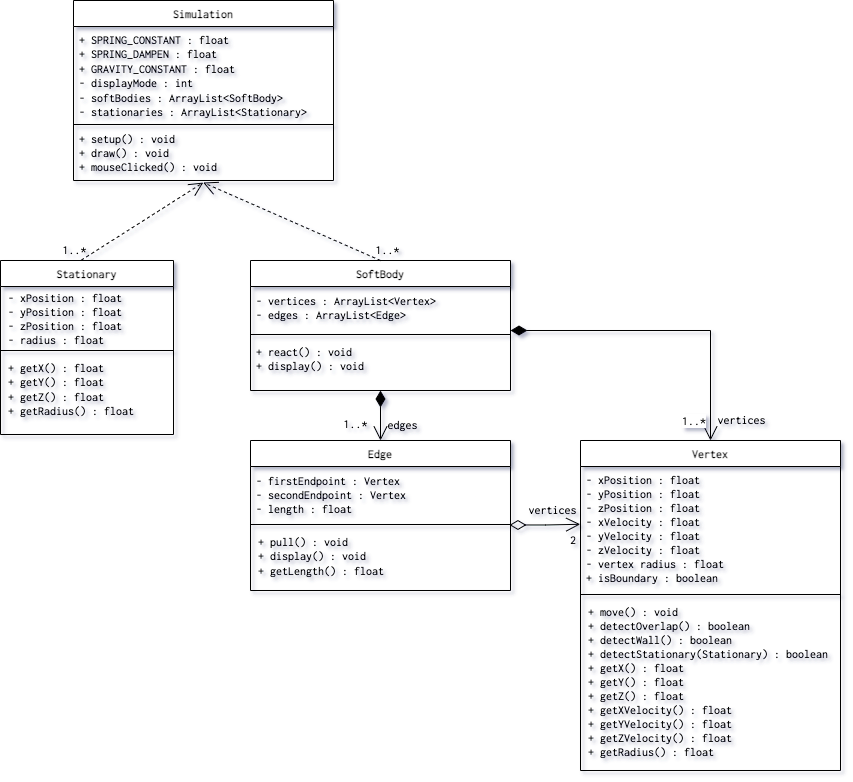

The diagram above was exported from draw.io. Its source (the exported page's mxGraphModel, read from the mxfile embedded in the PNG):
<mxGraphModel dx="970" dy="554" grid="1" gridSize="10" guides="1" tooltips="1" connect="1" arrows="1" fold="1" page="1" pageScale="1" pageWidth="1169" pageHeight="827" math="0" shadow="0">
  <root>
    <mxCell id="WIyWlLk6GJQsqaUBKTNV-0" />
    <mxCell id="WIyWlLk6GJQsqaUBKTNV-1" parent="WIyWlLk6GJQsqaUBKTNV-0" />
    <mxCell id="zkfFHV4jXpPFQw0GAbJ--13" value="SoftBody" style="swimlane;fontStyle=1;align=center;verticalAlign=top;childLayout=stackLayout;horizontal=1;startSize=26;horizontalStack=0;resizeParent=1;resizeLast=0;collapsible=1;marginBottom=0;rounded=0;shadow=0;strokeWidth=1;fontFamily=Inconsolata;fontSource=https%3A%2F%2Ffonts.googleapis.com%2Fcss%3Ffamily%3DInconsolata;fontSize=12;" parent="WIyWlLk6GJQsqaUBKTNV-1" vertex="1">
      <mxGeometry x="470" y="320" width="260" height="130" as="geometry">
        <mxRectangle x="340" y="380" width="170" height="26" as="alternateBounds" />
      </mxGeometry>
    </mxCell>
    <mxCell id="zkfFHV4jXpPFQw0GAbJ--14" value="- vertices : ArrayList&amp;lt;Vertex&amp;gt;&lt;br style=&quot;font-size: 12px;&quot;&gt;- edges : ArrayList&amp;lt;Edge&amp;gt;" style="text;align=left;verticalAlign=top;spacingLeft=4;spacingRight=4;overflow=hidden;rotatable=0;points=[[0,0.5],[1,0.5]];portConstraint=eastwest;html=1;spacingTop=1;fontFamily=Inconsolata;fontSource=https%3A%2F%2Ffonts.googleapis.com%2Fcss%3Ffamily%3DInconsolata;fontSize=12;" parent="zkfFHV4jXpPFQw0GAbJ--13" vertex="1">
      <mxGeometry y="26" width="260" height="44" as="geometry" />
    </mxCell>
    <mxCell id="zkfFHV4jXpPFQw0GAbJ--15" value="" style="line;html=1;strokeWidth=1;align=left;verticalAlign=middle;spacingTop=-1;spacingLeft=3;spacingRight=3;rotatable=0;labelPosition=right;points=[];portConstraint=eastwest;fontFamily=Inconsolata;fontSource=https%3A%2F%2Ffonts.googleapis.com%2Fcss%3Ffamily%3DInconsolata;fontSize=12;" parent="zkfFHV4jXpPFQw0GAbJ--13" vertex="1">
      <mxGeometry y="70" width="260" height="8" as="geometry" />
    </mxCell>
    <mxCell id="MZ0bKDQghONRH9hxWdwr-5" value="+ react() : void&#10;+ display() : void" style="text;align=left;verticalAlign=top;spacingLeft=4;spacingRight=4;overflow=hidden;rotatable=0;points=[[0,0.5],[1,0.5]];portConstraint=eastwest;fontFamily=Inconsolata;fontSource=https%3A%2F%2Ffonts.googleapis.com%2Fcss%3Ffamily%3DInconsolata;fontSize=12;" vertex="1" parent="zkfFHV4jXpPFQw0GAbJ--13">
      <mxGeometry y="78" width="260" height="50" as="geometry" />
    </mxCell>
    <mxCell id="zkfFHV4jXpPFQw0GAbJ--17" value="Vertex" style="swimlane;fontStyle=1;align=center;verticalAlign=top;childLayout=stackLayout;horizontal=1;startSize=26;horizontalStack=0;resizeParent=1;resizeLast=0;collapsible=1;marginBottom=0;rounded=0;shadow=0;strokeWidth=1;fontFamily=Inconsolata;fontSource=https%3A%2F%2Ffonts.googleapis.com%2Fcss%3Ffamily%3DInconsolata;fontSize=12;" parent="WIyWlLk6GJQsqaUBKTNV-1" vertex="1">
      <mxGeometry x="800" y="500" width="260" height="330" as="geometry">
        <mxRectangle x="550" y="140" width="160" height="26" as="alternateBounds" />
      </mxGeometry>
    </mxCell>
    <mxCell id="zkfFHV4jXpPFQw0GAbJ--20" value="- xPosition : float &#10;- yPosition : float &#10;- zPosition : float&#10;- xVelocity : float&#10;- yVelocity : float&#10;- zVelocity : float&#10;- vertex radius : float&#10;+ isBoundary : boolean" style="text;align=left;verticalAlign=top;spacingLeft=4;spacingRight=4;overflow=hidden;rotatable=0;points=[[0,0.5],[1,0.5]];portConstraint=eastwest;rounded=0;shadow=0;html=0;fontFamily=Inconsolata;fontSource=https%3A%2F%2Ffonts.googleapis.com%2Fcss%3Ffamily%3DInconsolata;fontSize=12;" parent="zkfFHV4jXpPFQw0GAbJ--17" vertex="1">
      <mxGeometry y="26" width="260" height="124" as="geometry" />
    </mxCell>
    <mxCell id="zkfFHV4jXpPFQw0GAbJ--23" value="" style="line;html=1;strokeWidth=1;align=left;verticalAlign=middle;spacingTop=-1;spacingLeft=3;spacingRight=3;rotatable=0;labelPosition=right;points=[];portConstraint=eastwest;fontFamily=Inconsolata;fontSource=https%3A%2F%2Ffonts.googleapis.com%2Fcss%3Ffamily%3DInconsolata;fontSize=12;" parent="zkfFHV4jXpPFQw0GAbJ--17" vertex="1">
      <mxGeometry y="150" width="260" height="8" as="geometry" />
    </mxCell>
    <mxCell id="MZ0bKDQghONRH9hxWdwr-12" value=" + move() : void&#10; + detectOverlap() : boolean&#10; + detectWall() : boolean&#10; + detectStationary(Stationary) : boolean&#10; + getX() : float&#10; + getY() : float&#10; + getZ() : float&#10; + getXVelocity() : float&#10; + getYVelocity() : float&#10; + getZVelocity() : float&#10; + getRadius() : float&#10;" style="text;strokeColor=none;fillColor=none;align=left;verticalAlign=top;rounded=0;labelBackgroundColor=none;labelBorderColor=none;fontFamily=Inconsolata;fontSource=https%3A%2F%2Ffonts.googleapis.com%2Fcss%3Ffamily%3DInconsolata;fontSize=12;" vertex="1" parent="zkfFHV4jXpPFQw0GAbJ--17">
      <mxGeometry y="158" width="260" height="162" as="geometry" />
    </mxCell>
    <mxCell id="MZ0bKDQghONRH9hxWdwr-7" value="Edge" style="swimlane;fontStyle=1;align=center;verticalAlign=top;childLayout=stackLayout;horizontal=1;startSize=26;horizontalStack=0;resizeParent=1;resizeLast=0;collapsible=1;marginBottom=0;rounded=0;shadow=0;strokeWidth=1;fontFamily=Inconsolata;fontSource=https%3A%2F%2Ffonts.googleapis.com%2Fcss%3Ffamily%3DInconsolata;fontSize=12;" vertex="1" parent="WIyWlLk6GJQsqaUBKTNV-1">
      <mxGeometry x="470" y="500" width="260" height="150" as="geometry">
        <mxRectangle x="550" y="140" width="160" height="26" as="alternateBounds" />
      </mxGeometry>
    </mxCell>
    <mxCell id="MZ0bKDQghONRH9hxWdwr-8" value="- firstEndpoint : Vertex&#10;- secondEndpoint : Vertex&#10;- length : float" style="text;align=left;verticalAlign=top;spacingLeft=4;spacingRight=4;overflow=hidden;rotatable=0;points=[[0,0.5],[1,0.5]];portConstraint=eastwest;rounded=0;shadow=0;html=0;spacingTop=1;fontFamily=Inconsolata;fontSource=https%3A%2F%2Ffonts.googleapis.com%2Fcss%3Ffamily%3DInconsolata;fontSize=12;" vertex="1" parent="MZ0bKDQghONRH9hxWdwr-7">
      <mxGeometry y="26" width="260" height="54" as="geometry" />
    </mxCell>
    <mxCell id="MZ0bKDQghONRH9hxWdwr-9" value="" style="line;html=1;strokeWidth=1;align=left;verticalAlign=middle;spacingTop=-1;spacingLeft=3;spacingRight=3;rotatable=0;labelPosition=right;points=[];portConstraint=eastwest;fontFamily=Inconsolata;fontSource=https%3A%2F%2Ffonts.googleapis.com%2Fcss%3Ffamily%3DInconsolata;fontSize=12;" vertex="1" parent="MZ0bKDQghONRH9hxWdwr-7">
      <mxGeometry y="80" width="260" height="8" as="geometry" />
    </mxCell>
    <mxCell id="MZ0bKDQghONRH9hxWdwr-11" value="&lt;div style=&quot;font-size: 12px;&quot;&gt;&lt;span style=&quot;background-color: initial; font-size: 12px;&quot;&gt;&amp;nbsp;+ pull() : void&lt;/span&gt;&lt;/div&gt;&lt;div style=&quot;font-size: 12px;&quot;&gt;&lt;span style=&quot;background-color: initial; font-size: 12px;&quot;&gt;&amp;nbsp;+ display() : void&lt;/span&gt;&lt;/div&gt;&lt;div style=&quot;font-size: 12px;&quot;&gt;&lt;span style=&quot;background-color: initial; font-size: 12px;&quot;&gt;&amp;nbsp;+ getLength() : float&lt;/span&gt;&lt;/div&gt;" style="text;html=1;align=left;verticalAlign=top;resizable=0;points=[];autosize=1;strokeColor=none;fillColor=none;fontFamily=Inconsolata;fontSource=https%3A%2F%2Ffonts.googleapis.com%2Fcss%3Ffamily%3DInconsolata;fontSize=12;" vertex="1" parent="MZ0bKDQghONRH9hxWdwr-7">
      <mxGeometry y="88" width="260" height="50" as="geometry" />
    </mxCell>
    <mxCell id="xtkfqgNLEjLj0aIdN1oV-0" value="Simulation" style="swimlane;fontStyle=1;align=center;verticalAlign=top;childLayout=stackLayout;horizontal=1;startSize=26;horizontalStack=0;resizeParent=1;resizeLast=0;collapsible=1;marginBottom=0;rounded=0;shadow=0;strokeWidth=1;fontFamily=Inconsolata;fontSource=https%3A%2F%2Ffonts.googleapis.com%2Fcss%3Ffamily%3DInconsolata;fontSize=12;" vertex="1" parent="WIyWlLk6GJQsqaUBKTNV-1">
      <mxGeometry x="293" y="60" width="260" height="180" as="geometry">
        <mxRectangle x="340" y="380" width="170" height="26" as="alternateBounds" />
      </mxGeometry>
    </mxCell>
    <mxCell id="xtkfqgNLEjLj0aIdN1oV-1" value="+ SPRING_CONSTANT : float&lt;br style=&quot;font-size: 12px;&quot;&gt;+ SPRING_DAMPEN : float&lt;br style=&quot;font-size: 12px;&quot;&gt;+ GRAVITY_CONSTANT : float&lt;br style=&quot;font-size: 12px;&quot;&gt;- displayMode : int&lt;br style=&quot;font-size: 12px;&quot;&gt;- softBodies : ArrayList&amp;lt;SoftBody&amp;gt;&lt;br style=&quot;font-size: 12px;&quot;&gt;- stationaries : ArrayList&amp;lt;Stationary&amp;gt;" style="text;align=left;verticalAlign=top;spacingLeft=4;spacingRight=4;overflow=hidden;rotatable=0;points=[[0,0.5],[1,0.5]];portConstraint=eastwest;html=1;fontFamily=Inconsolata;fontSource=https%3A%2F%2Ffonts.googleapis.com%2Fcss%3Ffamily%3DInconsolata;fontSize=12;" vertex="1" parent="xtkfqgNLEjLj0aIdN1oV-0">
      <mxGeometry y="26" width="260" height="94" as="geometry" />
    </mxCell>
    <mxCell id="xtkfqgNLEjLj0aIdN1oV-2" value="" style="line;html=1;strokeWidth=1;align=left;verticalAlign=middle;spacingTop=-1;spacingLeft=3;spacingRight=3;rotatable=0;labelPosition=right;points=[];portConstraint=eastwest;fontFamily=Inconsolata;fontSource=https%3A%2F%2Ffonts.googleapis.com%2Fcss%3Ffamily%3DInconsolata;fontSize=12;" vertex="1" parent="xtkfqgNLEjLj0aIdN1oV-0">
      <mxGeometry y="120" width="260" height="8" as="geometry" />
    </mxCell>
    <mxCell id="xtkfqgNLEjLj0aIdN1oV-3" value="+ setup() : void&#10;+ draw() : void&#10;+ mouseClicked() : void" style="text;align=left;verticalAlign=top;spacingLeft=4;spacingRight=4;overflow=hidden;rotatable=0;points=[[0,0.5],[1,0.5]];portConstraint=eastwest;spacingTop=-3;fontFamily=Inconsolata;fontSource=https%3A%2F%2Ffonts.googleapis.com%2Fcss%3Ffamily%3DInconsolata;fontSize=12;" vertex="1" parent="xtkfqgNLEjLj0aIdN1oV-0">
      <mxGeometry y="128" width="260" height="52" as="geometry" />
    </mxCell>
    <mxCell id="xtkfqgNLEjLj0aIdN1oV-4" value="Stationary" style="swimlane;fontStyle=1;align=center;verticalAlign=top;childLayout=stackLayout;horizontal=1;startSize=26;horizontalStack=0;resizeParent=1;resizeLast=0;collapsible=1;marginBottom=0;rounded=0;shadow=0;strokeWidth=1;fontFamily=Inconsolata;fontSource=https%3A%2F%2Ffonts.googleapis.com%2Fcss%3Ffamily%3DInconsolata;fontSize=12;" vertex="1" parent="WIyWlLk6GJQsqaUBKTNV-1">
      <mxGeometry x="220" y="320" width="173" height="174" as="geometry">
        <mxRectangle x="340" y="380" width="170" height="26" as="alternateBounds" />
      </mxGeometry>
    </mxCell>
    <mxCell id="xtkfqgNLEjLj0aIdN1oV-8" value=" - xPosition : float&#10; - yPosition : float&#10; - zPosition : float&#10; - radius : float" style="text;align=left;verticalAlign=middle;resizable=0;points=[];autosize=1;strokeColor=none;fillColor=none;spacingTop=3;fontFamily=Inconsolata;fontSource=https%3A%2F%2Ffonts.googleapis.com%2Fcss%3Ffamily%3DInconsolata;fontSize=12;" vertex="1" parent="xtkfqgNLEjLj0aIdN1oV-4">
      <mxGeometry y="26" width="173" height="60" as="geometry" />
    </mxCell>
    <mxCell id="MZ0bKDQghONRH9hxWdwr-13" value="" style="line;html=1;strokeWidth=1;align=left;verticalAlign=middle;spacingTop=-1;spacingLeft=3;spacingRight=3;rotatable=0;labelPosition=right;points=[];portConstraint=eastwest;fontFamily=Inconsolata;fontSource=https%3A%2F%2Ffonts.googleapis.com%2Fcss%3Ffamily%3DInconsolata;fontSize=12;" vertex="1" parent="xtkfqgNLEjLj0aIdN1oV-4">
      <mxGeometry y="86" width="173" height="8" as="geometry" />
    </mxCell>
    <mxCell id="xtkfqgNLEjLj0aIdN1oV-11" value="&amp;nbsp;+ getX() : float&lt;br style=&quot;font-size: 12px;&quot;&gt;&amp;nbsp;+ getY() : float&lt;br style=&quot;font-size: 12px;&quot;&gt;&amp;nbsp;+ getZ() : float&lt;br style=&quot;font-size: 12px;&quot;&gt;&amp;nbsp;+ getRadius() : float" style="text;html=1;align=left;verticalAlign=top;resizable=0;points=[];autosize=1;strokeColor=none;fillColor=none;fontFamily=Inconsolata;fontSource=https%3A%2F%2Ffonts.googleapis.com%2Fcss%3Ffamily%3DInconsolata;fontSize=12;" vertex="1" parent="xtkfqgNLEjLj0aIdN1oV-4">
      <mxGeometry y="94" width="173" height="60" as="geometry" />
    </mxCell>
    <mxCell id="MZ0bKDQghONRH9hxWdwr-18" value="1..*" style="endArrow=open;html=1;endSize=12;startArrow=diamondThin;startSize=14;startFill=1;edgeStyle=orthogonalEdgeStyle;align=left;verticalAlign=bottom;rounded=0;entryX=0.5;entryY=0;entryDx=0;entryDy=0;fontFamily=Inconsolata;fontSource=https%3A%2F%2Ffonts.googleapis.com%2Fcss%3Ffamily%3DInconsolata;fontSize=12;" edge="1" parent="WIyWlLk6GJQsqaUBKTNV-1" target="zkfFHV4jXpPFQw0GAbJ--17">
      <mxGeometry x="0.9355" y="-30" relative="1" as="geometry">
        <mxPoint x="730" y="390" as="sourcePoint" />
        <mxPoint x="1040" y="390" as="targetPoint" />
        <Array as="points">
          <mxPoint x="930" y="390" />
        </Array>
        <mxPoint as="offset" />
      </mxGeometry>
    </mxCell>
    <mxCell id="MZ0bKDQghONRH9hxWdwr-19" value="&lt;span style=&quot;font-size: 12px;&quot;&gt;vertices&lt;/span&gt;" style="text;html=1;align=center;verticalAlign=middle;resizable=0;points=[];autosize=1;strokeColor=none;fillColor=none;fontFamily=Inconsolata;fontSource=https%3A%2F%2Ffonts.googleapis.com%2Fcss%3Ffamily%3DInconsolata;fontSize=12;" vertex="1" parent="WIyWlLk6GJQsqaUBKTNV-1">
      <mxGeometry x="931" y="470" width="60" height="20" as="geometry" />
    </mxCell>
    <mxCell id="MZ0bKDQghONRH9hxWdwr-20" value="" style="endArrow=open;html=1;endSize=12;startArrow=diamondThin;startSize=14;startFill=1;edgeStyle=orthogonalEdgeStyle;align=left;verticalAlign=bottom;rounded=0;fontSize=12;exitX=0.5;exitY=1;exitDx=0;exitDy=0;entryX=0.5;entryY=0;entryDx=0;entryDy=0;fontFamily=Inconsolata;fontSource=https%3A%2F%2Ffonts.googleapis.com%2Fcss%3Ffamily%3DInconsolata;" edge="1" parent="WIyWlLk6GJQsqaUBKTNV-1" source="zkfFHV4jXpPFQw0GAbJ--13" target="MZ0bKDQghONRH9hxWdwr-7">
      <mxGeometry x="-1" y="3" relative="1" as="geometry">
        <mxPoint x="584" y="460" as="sourcePoint" />
        <mxPoint x="744" y="460" as="targetPoint" />
        <Array as="points" />
      </mxGeometry>
    </mxCell>
    <mxCell id="xtkfqgNLEjLj0aIdN1oV-23" value="&lt;font style=&quot;font-size: 12px;&quot;&gt;2&lt;/font&gt;" style="text;html=1;strokeColor=none;fillColor=none;align=center;verticalAlign=middle;whiteSpace=wrap;rounded=0;fontFamily=Inconsolata;fontSource=https%3A%2F%2Ffonts.googleapis.com%2Fcss%3Ffamily%3DInconsolata;fontSize=12;" vertex="1" parent="WIyWlLk6GJQsqaUBKTNV-1">
      <mxGeometry x="788" y="590" width="10" height="20" as="geometry" />
    </mxCell>
    <mxCell id="MZ0bKDQghONRH9hxWdwr-21" value="1..*" style="text;html=1;resizable=0;autosize=1;align=center;verticalAlign=middle;points=[];fillColor=none;strokeColor=none;rounded=0;labelBackgroundColor=none;labelBorderColor=none;fontSize=12;fontFamily=Inconsolata;fontSource=https%3A%2F%2Ffonts.googleapis.com%2Fcss%3Ffamily%3DInconsolata;" vertex="1" parent="WIyWlLk6GJQsqaUBKTNV-1">
      <mxGeometry x="555" y="474" width="40" height="20" as="geometry" />
    </mxCell>
    <mxCell id="MZ0bKDQghONRH9hxWdwr-22" value="&lt;span style=&quot;font-size: 12px;&quot;&gt;edges&lt;br style=&quot;font-size: 12px;&quot;&gt;&lt;/span&gt;" style="text;html=1;align=center;verticalAlign=middle;resizable=0;points=[];autosize=1;strokeColor=none;fillColor=none;fontFamily=Inconsolata;fontSource=https%3A%2F%2Ffonts.googleapis.com%2Fcss%3Ffamily%3DInconsolata;fontSize=12;" vertex="1" parent="WIyWlLk6GJQsqaUBKTNV-1">
      <mxGeometry x="597" y="475" width="50" height="20" as="geometry" />
    </mxCell>
    <mxCell id="MZ0bKDQghONRH9hxWdwr-23" value="" style="endArrow=open;html=1;endSize=12;startArrow=diamondThin;startSize=14;startFill=0;edgeStyle=orthogonalEdgeStyle;align=left;verticalAlign=bottom;rounded=0;fontSize=12;entryX=-0.001;entryY=0.466;entryDx=0;entryDy=0;entryPerimeter=0;exitX=0.996;exitY=0.563;exitDx=0;exitDy=0;exitPerimeter=0;fontFamily=Inconsolata;fontSource=https%3A%2F%2Ffonts.googleapis.com%2Fcss%3Ffamily%3DInconsolata;" edge="1" parent="WIyWlLk6GJQsqaUBKTNV-1" source="MZ0bKDQghONRH9hxWdwr-9" target="zkfFHV4jXpPFQw0GAbJ--20">
      <mxGeometry x="-1" y="3" relative="1" as="geometry">
        <mxPoint x="1200" y="1083.83" as="sourcePoint" />
        <mxPoint x="1360" y="1083.83" as="targetPoint" />
        <Array as="points" />
      </mxGeometry>
    </mxCell>
    <mxCell id="xtkfqgNLEjLj0aIdN1oV-30" value="&lt;span style=&quot;font-size: 12px;&quot;&gt;vertices&lt;/span&gt;" style="text;html=1;align=center;verticalAlign=middle;resizable=0;points=[];autosize=1;strokeColor=none;fillColor=none;fontFamily=Inconsolata;fontSource=https%3A%2F%2Ffonts.googleapis.com%2Fcss%3Ffamily%3DInconsolata;fontSize=12;" vertex="1" parent="WIyWlLk6GJQsqaUBKTNV-1">
      <mxGeometry x="742" y="560" width="60" height="20" as="geometry" />
    </mxCell>
    <mxCell id="MZ0bKDQghONRH9hxWdwr-26" value="" style="endArrow=open;endSize=12;dashed=1;html=1;rounded=0;fontSize=12;exitX=0.5;exitY=0;exitDx=0;exitDy=0;entryX=0.499;entryY=1.04;entryDx=0;entryDy=0;entryPerimeter=0;fontFamily=Inconsolata;fontSource=https%3A%2F%2Ffonts.googleapis.com%2Fcss%3Ffamily%3DInconsolata;" edge="1" parent="WIyWlLk6GJQsqaUBKTNV-1" source="zkfFHV4jXpPFQw0GAbJ--13" target="xtkfqgNLEjLj0aIdN1oV-3">
      <mxGeometry width="160" relative="1" as="geometry">
        <mxPoint x="420" y="250" as="sourcePoint" />
        <mxPoint x="580" y="250" as="targetPoint" />
      </mxGeometry>
    </mxCell>
    <mxCell id="MZ0bKDQghONRH9hxWdwr-28" value="" style="endArrow=open;endSize=12;dashed=1;html=1;rounded=0;fontSize=12;exitX=0.467;exitY=-0.002;exitDx=0;exitDy=0;entryX=0.499;entryY=1.04;entryDx=0;entryDy=0;entryPerimeter=0;exitPerimeter=0;fontFamily=Inconsolata;fontSource=https%3A%2F%2Ffonts.googleapis.com%2Fcss%3Ffamily%3DInconsolata;" edge="1" parent="WIyWlLk6GJQsqaUBKTNV-1" source="xtkfqgNLEjLj0aIdN1oV-4">
      <mxGeometry width="160" relative="1" as="geometry">
        <mxPoint x="600" y="320" as="sourcePoint" />
        <mxPoint x="422.74" y="242.07999999999993" as="targetPoint" />
      </mxGeometry>
    </mxCell>
    <mxCell id="MZ0bKDQghONRH9hxWdwr-29" value="1..*" style="text;html=1;resizable=0;autosize=1;align=center;verticalAlign=middle;points=[];fillColor=none;strokeColor=none;rounded=0;labelBackgroundColor=none;labelBorderColor=none;fontSize=12;fontFamily=Inconsolata;fontSource=https%3A%2F%2Ffonts.googleapis.com%2Fcss%3Ffamily%3DInconsolata;" vertex="1" parent="WIyWlLk6GJQsqaUBKTNV-1">
      <mxGeometry x="274" y="300" width="40" height="20" as="geometry" />
    </mxCell>
    <mxCell id="MZ0bKDQghONRH9hxWdwr-30" value="1..*" style="text;html=1;resizable=0;autosize=1;align=center;verticalAlign=middle;points=[];fillColor=none;strokeColor=none;rounded=0;labelBackgroundColor=none;labelBorderColor=none;fontSize=12;fontFamily=Inconsolata;fontSource=https%3A%2F%2Ffonts.googleapis.com%2Fcss%3Ffamily%3DInconsolata;" vertex="1" parent="WIyWlLk6GJQsqaUBKTNV-1">
      <mxGeometry x="587" y="300" width="40" height="20" as="geometry" />
    </mxCell>
  </root>
</mxGraphModel>